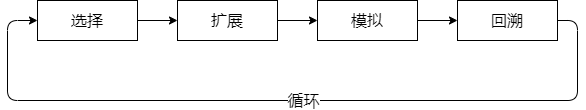

The diagram above was exported from draw.io. Its source (the exported page's mxGraphModel, read from the mxfile embedded in the PNG):
<mxGraphModel dx="752" dy="568" grid="1" gridSize="10" guides="1" tooltips="1" connect="1" arrows="1" fold="1" page="1" pageScale="1" pageWidth="850" pageHeight="1100" math="0" shadow="0">
  <root>
    <mxCell id="0" />
    <mxCell id="1" parent="0" />
    <mxCell id="4" value="" style="edgeStyle=none;html=1;fontSize=16;" edge="1" parent="1" source="2" target="3">
      <mxGeometry relative="1" as="geometry" />
    </mxCell>
    <mxCell id="2" value="选择" style="rounded=0;whiteSpace=wrap;html=1;fontSize=16;" vertex="1" parent="1">
      <mxGeometry x="80" y="80" width="100" height="40" as="geometry" />
    </mxCell>
    <mxCell id="7" value="" style="edgeStyle=none;html=1;fontSize=16;" edge="1" parent="1" source="3" target="5">
      <mxGeometry relative="1" as="geometry" />
    </mxCell>
    <mxCell id="3" value="扩展" style="rounded=0;whiteSpace=wrap;html=1;fontSize=16;" vertex="1" parent="1">
      <mxGeometry x="220" y="80" width="100" height="40" as="geometry" />
    </mxCell>
    <mxCell id="8" value="" style="edgeStyle=none;html=1;fontSize=16;" edge="1" parent="1" source="5" target="6">
      <mxGeometry relative="1" as="geometry" />
    </mxCell>
    <mxCell id="5" value="模拟" style="rounded=0;whiteSpace=wrap;html=1;fontSize=16;" vertex="1" parent="1">
      <mxGeometry x="360" y="80" width="100" height="40" as="geometry" />
    </mxCell>
    <mxCell id="10" style="edgeStyle=orthogonalEdgeStyle;html=1;fontSize=16;jumpStyle=none;entryX=0;entryY=0.5;entryDx=0;entryDy=0;" edge="1" parent="1" source="6" target="2">
      <mxGeometry relative="1" as="geometry">
        <mxPoint x="40" y="230" as="targetPoint" />
        <Array as="points">
          <mxPoint x="620" y="100" />
          <mxPoint x="620" y="180" />
          <mxPoint x="50" y="180" />
          <mxPoint x="50" y="100" />
        </Array>
      </mxGeometry>
    </mxCell>
    <mxCell id="15" value="循环" style="edgeLabel;html=1;align=center;verticalAlign=middle;resizable=0;points=[];fontSize=16;" vertex="1" connectable="0" parent="10">
      <mxGeometry x="-0.0395" y="-1" relative="1" as="geometry">
        <mxPoint as="offset" />
      </mxGeometry>
    </mxCell>
    <mxCell id="6" value="回溯" style="rounded=0;whiteSpace=wrap;html=1;fontSize=16;" vertex="1" parent="1">
      <mxGeometry x="500" y="80" width="100" height="40" as="geometry" />
    </mxCell>
  </root>
</mxGraphModel>